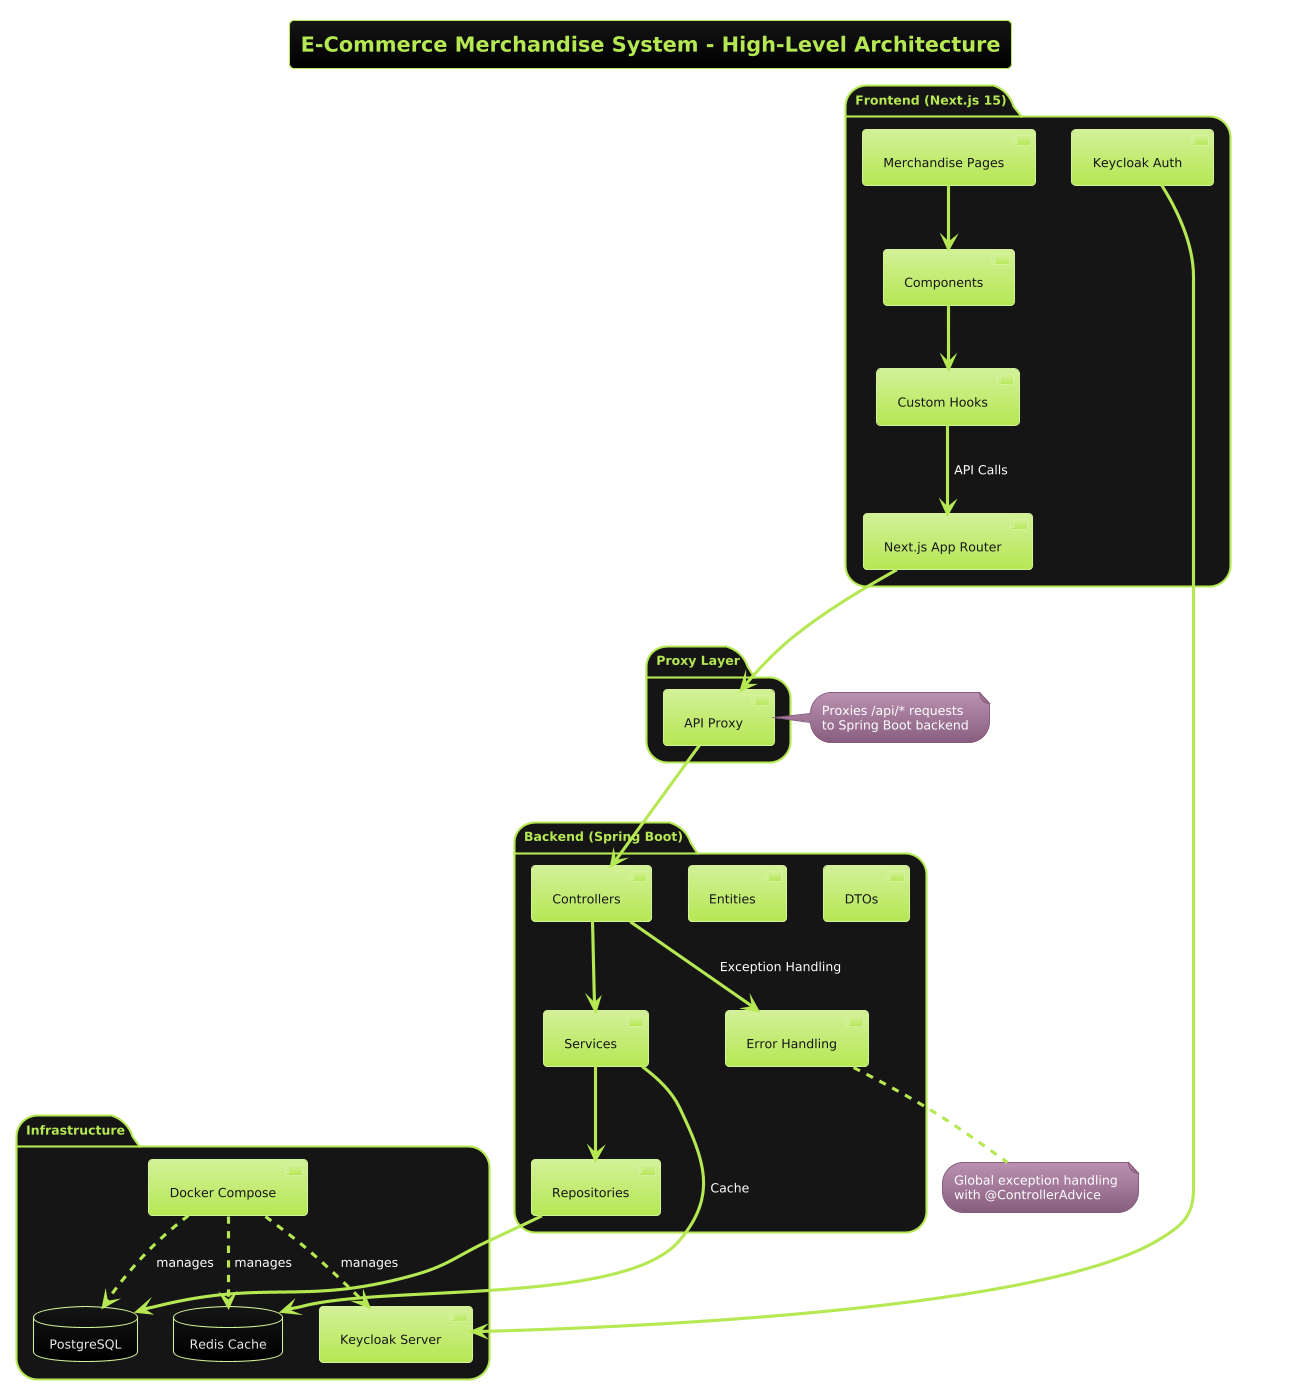

The diagram above was rendered by PlantUML. Its source (embedded in the PNG):
@startuml
!theme hacker
title E-Commerce Merchandise System - High-Level Architecture

package "Frontend (Next.js 15)" {
  [Next.js App Router] as NextJS
  [Merchandise Pages] as MerchPages
  [Components] as Components
  [Custom Hooks] as Hooks
  [Keycloak Auth] as KeycloakClient
}

package "Proxy Layer" {
  [API Proxy] as Proxy
}

package "Backend (Spring Boot)" {
  [Controllers] as Controllers
  [Services] as Services
  [Repositories] as Repositories
  [Entities] as Entities
  [DTOs] as DTOs
  [Error Handling] as ErrorHandler
}

package "Infrastructure" {
  database "PostgreSQL" as DB
  database "Redis Cache" as Redis
  [Keycloak Server] as Keycloak
  [Docker Compose] as Docker
}

NextJS --> Proxy : "/api/merchandise/*"
Proxy --> Controllers : "HTTP Requests"
Controllers --> Services
Services --> Repositories
Repositories --> DB
Services --> Redis : "Cache"
KeycloakClient --> Keycloak : "Authentication"
Controllers --> ErrorHandler : "Exception Handling"

MerchPages --> Components
Components --> Hooks
Hooks --> NextJS : "API Calls"

Docker ..> DB : "manages"
Docker ..> Redis : "manages"
Docker ..> Keycloak : "manages"

note right of Proxy
  Proxies /api/* requests
  to Spring Boot backend
end note

note bottom of ErrorHandler
  Global exception handling
  with @ControllerAdvice
end note
@enduml